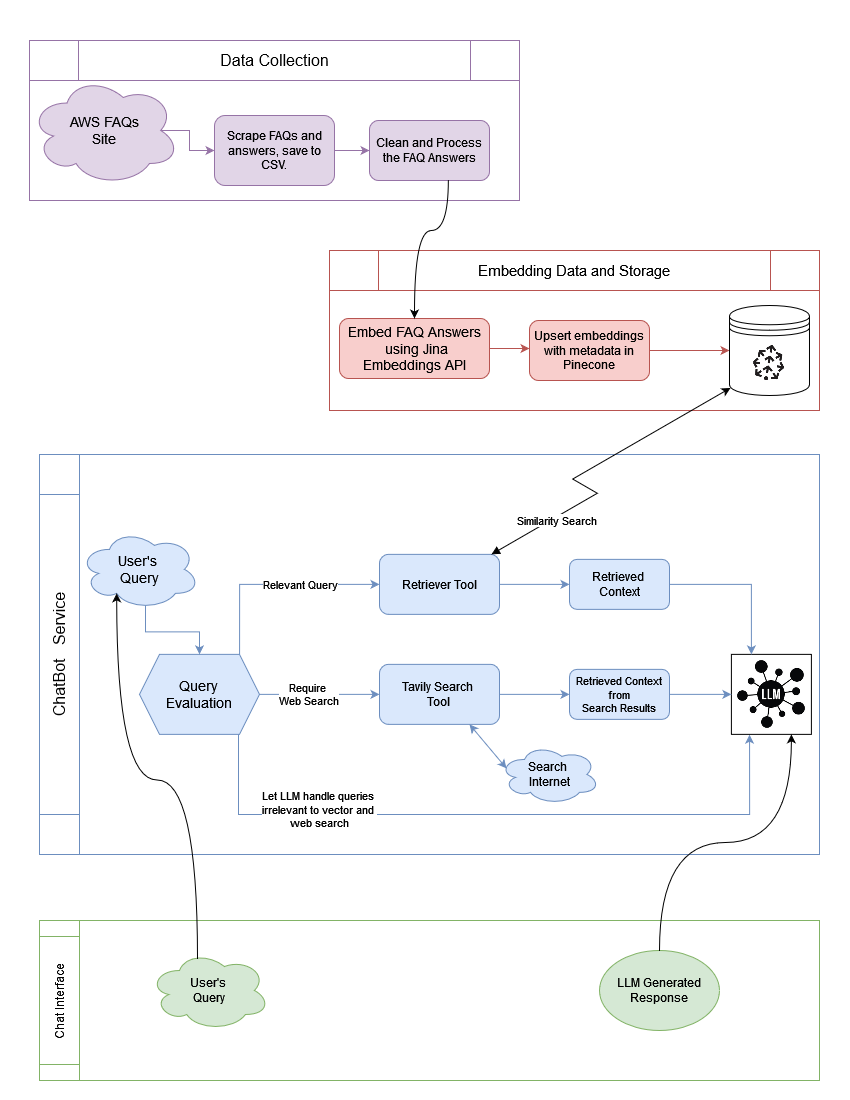

The diagram above was exported from draw.io. Its source (the exported page's mxGraphModel, read from the mxfile embedded in the PNG):
<mxGraphModel dx="993" dy="483" grid="0" gridSize="10" guides="1" tooltips="1" connect="1" arrows="1" fold="1" page="1" pageScale="1" pageWidth="850" pageHeight="1100" background="#ffffff" math="0" shadow="0">
  <root>
    <mxCell id="0" />
    <mxCell id="1" parent="0" />
    <mxCell id="CJBfRWo89qnF78wPO8rC-101" value="" style="group" parent="1" vertex="1" connectable="0">
      <mxGeometry x="330" y="250" width="490" height="160" as="geometry" />
    </mxCell>
    <mxCell id="CJBfRWo89qnF78wPO8rC-24" value="" style="rounded=0;whiteSpace=wrap;html=1;strokeColor=#B85450;" parent="CJBfRWo89qnF78wPO8rC-101" vertex="1">
      <mxGeometry width="490" height="160" as="geometry" />
    </mxCell>
    <mxCell id="CJBfRWo89qnF78wPO8rC-25" value="&lt;font style=&quot;font-size: 15px;&quot;&gt;Embedding Data and Storage&lt;br&gt;&lt;/font&gt;" style="shape=process;whiteSpace=wrap;html=1;backgroundOutline=1;strokeColor=#B85450;" parent="CJBfRWo89qnF78wPO8rC-101" vertex="1">
      <mxGeometry width="490" height="40" as="geometry" />
    </mxCell>
    <mxCell id="CJBfRWo89qnF78wPO8rC-39" style="edgeStyle=orthogonalEdgeStyle;rounded=0;orthogonalLoop=1;jettySize=auto;html=1;entryX=0;entryY=0.5;entryDx=0;entryDy=0;strokeColor=#B85450;" parent="CJBfRWo89qnF78wPO8rC-101" source="CJBfRWo89qnF78wPO8rC-31" edge="1">
      <mxGeometry relative="1" as="geometry">
        <mxPoint x="200" y="98" as="targetPoint" />
      </mxGeometry>
    </mxCell>
    <mxCell id="CJBfRWo89qnF78wPO8rC-31" value="&lt;div style=&quot;font-size: 14px;&quot;&gt;&lt;font style=&quot;font-size: 14px;&quot;&gt;Embed FAQ Answers&lt;/font&gt;&lt;/div&gt;&lt;font style=&quot;font-size: 14px;&quot;&gt;&amp;nbsp;using Jina Embeddings API&lt;/font&gt;" style="rounded=1;whiteSpace=wrap;html=1;fillColor=#f8cecc;strokeColor=#b85450;" parent="CJBfRWo89qnF78wPO8rC-101" vertex="1">
      <mxGeometry x="10" y="68" width="150" height="60" as="geometry" />
    </mxCell>
    <mxCell id="CJBfRWo89qnF78wPO8rC-40" style="edgeStyle=orthogonalEdgeStyle;rounded=0;orthogonalLoop=1;jettySize=auto;html=1;entryX=0;entryY=0.5;entryDx=0;entryDy=0;strokeColor=#B85450;" parent="CJBfRWo89qnF78wPO8rC-101" source="CJBfRWo89qnF78wPO8rC-32" target="CJBfRWo89qnF78wPO8rC-95" edge="1">
      <mxGeometry relative="1" as="geometry">
        <mxPoint x="360" y="100.00499999999988" as="targetPoint" />
        <Array as="points" />
      </mxGeometry>
    </mxCell>
    <mxCell id="CJBfRWo89qnF78wPO8rC-32" value="Upsert embeddings with metadata in Pinecone" style="rounded=1;whiteSpace=wrap;html=1;fillColor=#f8cecc;strokeColor=#b85450;" parent="CJBfRWo89qnF78wPO8rC-101" vertex="1">
      <mxGeometry x="200" y="70" width="120" height="60" as="geometry" />
    </mxCell>
    <mxCell id="CJBfRWo89qnF78wPO8rC-95" value="" style="shape=datastore;whiteSpace=wrap;html=1;" parent="CJBfRWo89qnF78wPO8rC-101" vertex="1">
      <mxGeometry x="399.99" y="55" width="80" height="90" as="geometry" />
    </mxCell>
    <mxCell id="CJBfRWo89qnF78wPO8rC-96" value="" style="shape=image;verticalLabelPosition=bottom;labelBackgroundColor=default;verticalAlign=top;aspect=fixed;imageAspect=0;image=data:image/png,(base64 omitted: 2660 chars);clipPath=inset(16.29% 19.66% 16.85% 20.79%);" parent="CJBfRWo89qnF78wPO8rC-101" vertex="1">
      <mxGeometry x="424.12" y="94.38999999999999" width="31.73" height="35.61" as="geometry" />
    </mxCell>
    <mxCell id="CJBfRWo89qnF78wPO8rC-100" value="" style="group" parent="1" vertex="1" connectable="0">
      <mxGeometry x="39.999999999999986" y="454" width="780" height="400" as="geometry" />
    </mxCell>
    <mxCell id="CJBfRWo89qnF78wPO8rC-43" value="" style="rounded=0;whiteSpace=wrap;html=1;strokeColor=#6C8EBF;" parent="CJBfRWo89qnF78wPO8rC-100" vertex="1">
      <mxGeometry x="1.4210854715202004e-14" width="780" height="400" as="geometry" />
    </mxCell>
    <mxCell id="CJBfRWo89qnF78wPO8rC-51" style="edgeStyle=orthogonalEdgeStyle;rounded=0;orthogonalLoop=1;jettySize=auto;html=1;entryX=0;entryY=0.5;entryDx=0;entryDy=0;exitX=0.834;exitY=0.001;exitDx=0;exitDy=0;exitPerimeter=0;strokeColor=#6C8EBF;" parent="CJBfRWo89qnF78wPO8rC-100" source="CJBfRWo89qnF78wPO8rC-45" target="CJBfRWo89qnF78wPO8rC-47" edge="1">
      <mxGeometry relative="1" as="geometry">
        <Array as="points">
          <mxPoint x="200" y="129.87" />
        </Array>
      </mxGeometry>
    </mxCell>
    <mxCell id="CJBfRWo89qnF78wPO8rC-52" value="Relevant Query" style="edgeLabel;html=1;align=center;verticalAlign=middle;resizable=0;points=[];" parent="CJBfRWo89qnF78wPO8rC-51" vertex="1" connectable="0">
      <mxGeometry x="-0.0018" relative="1" as="geometry">
        <mxPoint x="25" as="offset" />
      </mxGeometry>
    </mxCell>
    <mxCell id="CJBfRWo89qnF78wPO8rC-60" style="edgeStyle=orthogonalEdgeStyle;rounded=0;orthogonalLoop=1;jettySize=auto;html=1;entryX=0;entryY=0.5;entryDx=0;entryDy=0;strokeColor=#6C8EBF;" parent="CJBfRWo89qnF78wPO8rC-100" source="CJBfRWo89qnF78wPO8rC-45" target="CJBfRWo89qnF78wPO8rC-59" edge="1">
      <mxGeometry relative="1" as="geometry" />
    </mxCell>
    <mxCell id="CJBfRWo89qnF78wPO8rC-61" value="&lt;div&gt;Require&amp;nbsp;&lt;/div&gt;&lt;div&gt;Web Search&lt;/div&gt;" style="edgeLabel;html=1;align=center;verticalAlign=middle;resizable=0;points=[];" parent="CJBfRWo89qnF78wPO8rC-60" vertex="1" connectable="0">
      <mxGeometry x="-0.1785" relative="1" as="geometry">
        <mxPoint as="offset" />
      </mxGeometry>
    </mxCell>
    <mxCell id="CJBfRWo89qnF78wPO8rC-69" style="edgeStyle=orthogonalEdgeStyle;rounded=0;orthogonalLoop=1;jettySize=auto;html=1;exitX=0.825;exitY=0.998;exitDx=0;exitDy=0;entryX=0.227;entryY=1.004;entryDx=0;entryDy=0;exitPerimeter=0;entryPerimeter=0;strokeColor=#6C8EBF;" parent="CJBfRWo89qnF78wPO8rC-100" source="CJBfRWo89qnF78wPO8rC-45" target="CJBfRWo89qnF78wPO8rC-64" edge="1">
      <mxGeometry relative="1" as="geometry">
        <Array as="points">
          <mxPoint x="199" y="360" />
          <mxPoint x="710" y="360" />
        </Array>
      </mxGeometry>
    </mxCell>
    <mxCell id="CJBfRWo89qnF78wPO8rC-70" value="&lt;div&gt;Let LLM handle queries&amp;nbsp;&lt;/div&gt;&lt;div&gt;irrelevant to vector and&amp;nbsp;&lt;/div&gt;&lt;div&gt;web search&lt;/div&gt;" style="edgeLabel;html=1;align=center;verticalAlign=middle;resizable=0;points=[];" parent="CJBfRWo89qnF78wPO8rC-69" vertex="1" connectable="0">
      <mxGeometry x="-0.9039" relative="1" as="geometry">
        <mxPoint x="80" y="42" as="offset" />
      </mxGeometry>
    </mxCell>
    <mxCell id="CJBfRWo89qnF78wPO8rC-45" value="&lt;div style=&quot;font-size: 14px;&quot;&gt;&lt;font style=&quot;font-size: 14px;&quot;&gt;Query &lt;br&gt;&lt;/font&gt;&lt;/div&gt;&lt;div style=&quot;font-size: 14px;&quot;&gt;&lt;font style=&quot;font-size: 14px;&quot;&gt;Evaluation&lt;/font&gt;&lt;/div&gt;" style="shape=hexagon;perimeter=hexagonPerimeter2;whiteSpace=wrap;html=1;fixedSize=1;fillColor=#dae8fc;strokeColor=#6c8ebf;" parent="CJBfRWo89qnF78wPO8rC-100" vertex="1">
      <mxGeometry x="100.00000000000001" y="199.87" width="120" height="80" as="geometry" />
    </mxCell>
    <mxCell id="CJBfRWo89qnF78wPO8rC-66" style="edgeStyle=orthogonalEdgeStyle;rounded=0;orthogonalLoop=1;jettySize=auto;html=1;entryX=0;entryY=0.5;entryDx=0;entryDy=0;strokeColor=#6C8EBF;" parent="CJBfRWo89qnF78wPO8rC-100" source="CJBfRWo89qnF78wPO8rC-47" target="CJBfRWo89qnF78wPO8rC-65" edge="1">
      <mxGeometry relative="1" as="geometry" />
    </mxCell>
    <mxCell id="CJBfRWo89qnF78wPO8rC-47" value="Retriever Tool" style="rounded=1;whiteSpace=wrap;html=1;fillColor=#dae8fc;strokeColor=#6c8ebf;" parent="CJBfRWo89qnF78wPO8rC-100" vertex="1">
      <mxGeometry x="340" y="99.87" width="120" height="60" as="geometry" />
    </mxCell>
    <mxCell id="CJBfRWo89qnF78wPO8rC-82" style="edgeStyle=orthogonalEdgeStyle;rounded=0;orthogonalLoop=1;jettySize=auto;html=1;exitX=0.55;exitY=0.95;exitDx=0;exitDy=0;exitPerimeter=0;entryX=0.5;entryY=0;entryDx=0;entryDy=0;strokeColor=#6C8EBF;" parent="CJBfRWo89qnF78wPO8rC-100" source="CJBfRWo89qnF78wPO8rC-49" target="CJBfRWo89qnF78wPO8rC-45" edge="1">
      <mxGeometry relative="1" as="geometry" />
    </mxCell>
    <mxCell id="CJBfRWo89qnF78wPO8rC-49" value="&lt;div&gt;&lt;font style=&quot;font-size: 14px;&quot;&gt;User's&amp;nbsp;&lt;/font&gt;&lt;/div&gt;&lt;div&gt;&lt;font style=&quot;font-size: 14px;&quot;&gt;Query&lt;/font&gt;&lt;/div&gt;" style="ellipse;shape=cloud;whiteSpace=wrap;html=1;fillColor=#dae8fc;strokeColor=#6c8ebf;" parent="CJBfRWo89qnF78wPO8rC-100" vertex="1">
      <mxGeometry x="40.000000000000014" y="74.87" width="120" height="80" as="geometry" />
    </mxCell>
    <mxCell id="CJBfRWo89qnF78wPO8rC-68" style="edgeStyle=orthogonalEdgeStyle;rounded=0;orthogonalLoop=1;jettySize=auto;html=1;entryX=0;entryY=0.5;entryDx=0;entryDy=0;strokeColor=#6C8EBF;" parent="CJBfRWo89qnF78wPO8rC-100" source="CJBfRWo89qnF78wPO8rC-59" target="CJBfRWo89qnF78wPO8rC-67" edge="1">
      <mxGeometry relative="1" as="geometry" />
    </mxCell>
    <mxCell id="CJBfRWo89qnF78wPO8rC-59" value="&lt;div&gt;Tavily Search&amp;nbsp;&lt;/div&gt;&lt;div&gt;Tool&lt;br&gt;&lt;/div&gt;" style="rounded=1;whiteSpace=wrap;html=1;fillColor=#dae8fc;strokeColor=#6c8ebf;" parent="CJBfRWo89qnF78wPO8rC-100" vertex="1">
      <mxGeometry x="340" y="209.87" width="120" height="60" as="geometry" />
    </mxCell>
    <mxCell id="CJBfRWo89qnF78wPO8rC-64" value="" style="shape=image;verticalLabelPosition=bottom;labelBackgroundColor=default;verticalAlign=top;aspect=fixed;imageAspect=0;image=data:image/png,(base64 omitted: 8848 chars);imageBorder=default;" parent="CJBfRWo89qnF78wPO8rC-100" vertex="1">
      <mxGeometry x="691.9" y="199.87" width="80" height="80" as="geometry" />
    </mxCell>
    <mxCell id="CJBfRWo89qnF78wPO8rC-71" style="edgeStyle=orthogonalEdgeStyle;rounded=0;orthogonalLoop=1;jettySize=auto;html=1;entryX=0.25;entryY=0;entryDx=0;entryDy=0;strokeColor=#6C8EBF;" parent="CJBfRWo89qnF78wPO8rC-100" source="CJBfRWo89qnF78wPO8rC-65" target="CJBfRWo89qnF78wPO8rC-64" edge="1">
      <mxGeometry relative="1" as="geometry" />
    </mxCell>
    <mxCell id="CJBfRWo89qnF78wPO8rC-65" value="&lt;div&gt;&lt;font style=&quot;font-size: 12px;&quot;&gt;Retrieved&amp;nbsp;&lt;/font&gt;&lt;/div&gt;&lt;div&gt;&lt;font style=&quot;font-size: 12px;&quot;&gt;Context&lt;/font&gt;&lt;/div&gt;" style="rounded=1;whiteSpace=wrap;html=1;fillColor=#dae8fc;strokeColor=#6c8ebf;" parent="CJBfRWo89qnF78wPO8rC-100" vertex="1">
      <mxGeometry x="530" y="104.87" width="100" height="50" as="geometry" />
    </mxCell>
    <mxCell id="CJBfRWo89qnF78wPO8rC-73" style="edgeStyle=orthogonalEdgeStyle;rounded=0;orthogonalLoop=1;jettySize=auto;html=1;entryX=0;entryY=0.5;entryDx=0;entryDy=0;strokeColor=#6C8EBF;" parent="CJBfRWo89qnF78wPO8rC-100" source="CJBfRWo89qnF78wPO8rC-67" target="CJBfRWo89qnF78wPO8rC-64" edge="1">
      <mxGeometry relative="1" as="geometry" />
    </mxCell>
    <mxCell id="CJBfRWo89qnF78wPO8rC-67" value="&lt;div style=&quot;font-size: 11px;&quot;&gt;&lt;font style=&quot;font-size: 11px;&quot;&gt;Retrieved Context from&lt;br&gt;&lt;/font&gt;&lt;/div&gt;&lt;div style=&quot;font-size: 11px;&quot;&gt;&lt;font style=&quot;font-size: 11px;&quot;&gt;Search Results&lt;/font&gt;&lt;/div&gt;" style="rounded=1;whiteSpace=wrap;html=1;fillColor=#dae8fc;strokeColor=#6c8ebf;" parent="CJBfRWo89qnF78wPO8rC-100" vertex="1">
      <mxGeometry x="530" y="214.87" width="100" height="50" as="geometry" />
    </mxCell>
    <mxCell id="CJBfRWo89qnF78wPO8rC-74" value="&lt;div&gt;Search&amp;nbsp;&lt;/div&gt;&lt;div&gt;Internet&lt;/div&gt;" style="ellipse;shape=cloud;whiteSpace=wrap;html=1;fillColor=#dae8fc;strokeColor=#6c8ebf;" parent="CJBfRWo89qnF78wPO8rC-100" vertex="1">
      <mxGeometry x="460" y="289.87" width="100" height="60" as="geometry" />
    </mxCell>
    <mxCell id="CJBfRWo89qnF78wPO8rC-75" value="" style="endArrow=classic;startArrow=classic;html=1;rounded=0;entryX=0.07;entryY=0.4;entryDx=0;entryDy=0;entryPerimeter=0;exitX=0.75;exitY=1;exitDx=0;exitDy=0;strokeColor=#6C8EBF;" parent="CJBfRWo89qnF78wPO8rC-100" source="CJBfRWo89qnF78wPO8rC-59" target="CJBfRWo89qnF78wPO8rC-74" edge="1">
      <mxGeometry width="50" height="50" relative="1" as="geometry">
        <mxPoint x="400" y="349.87" as="sourcePoint" />
        <mxPoint x="450" y="299.87" as="targetPoint" />
      </mxGeometry>
    </mxCell>
    <mxCell id="CJBfRWo89qnF78wPO8rC-83" value="&lt;font style=&quot;font-size: 16px;&quot;&gt;ChatBot&amp;nbsp;&amp;nbsp; Service&lt;/font&gt;" style="shape=process;whiteSpace=wrap;html=1;backgroundOutline=1;rotation=-90;strokeColor=#6C8EBF;" parent="CJBfRWo89qnF78wPO8rC-100" vertex="1">
      <mxGeometry x="-180" y="180" width="400" height="40" as="geometry" />
    </mxCell>
    <mxCell id="CJBfRWo89qnF78wPO8rC-22" value="" style="group" parent="1" vertex="1" connectable="0">
      <mxGeometry x="30" y="40" width="490" height="160" as="geometry" />
    </mxCell>
    <mxCell id="CJBfRWo89qnF78wPO8rC-2" value="" style="rounded=0;whiteSpace=wrap;html=1;strokeColor=#9673A6;" parent="CJBfRWo89qnF78wPO8rC-22" vertex="1">
      <mxGeometry width="490" height="160" as="geometry" />
    </mxCell>
    <mxCell id="CJBfRWo89qnF78wPO8rC-3" value="&lt;font style=&quot;font-size: 16px;&quot;&gt;Data Collection&lt;/font&gt;" style="shape=process;whiteSpace=wrap;html=1;backgroundOutline=1;strokeColor=#9673A6;" parent="CJBfRWo89qnF78wPO8rC-22" vertex="1">
      <mxGeometry width="490" height="40" as="geometry" />
    </mxCell>
    <mxCell id="CJBfRWo89qnF78wPO8rC-21" style="edgeStyle=orthogonalEdgeStyle;rounded=0;orthogonalLoop=1;jettySize=auto;html=1;exitX=0.875;exitY=0.5;exitDx=0;exitDy=0;exitPerimeter=0;entryX=0;entryY=0.5;entryDx=0;entryDy=0;strokeColor=#9673A6;" parent="CJBfRWo89qnF78wPO8rC-22" source="CJBfRWo89qnF78wPO8rC-4" target="CJBfRWo89qnF78wPO8rC-5" edge="1">
      <mxGeometry relative="1" as="geometry">
        <Array as="points">
          <mxPoint x="160" y="90" />
          <mxPoint x="160" y="110" />
        </Array>
      </mxGeometry>
    </mxCell>
    <mxCell id="CJBfRWo89qnF78wPO8rC-4" value="&lt;div style=&quot;font-size: 14px;&quot;&gt;&lt;font style=&quot;font-size: 14px;&quot;&gt;AWS FAQs&lt;/font&gt;&lt;/div&gt;&lt;div style=&quot;font-size: 14px;&quot;&gt;&lt;font style=&quot;font-size: 14px;&quot;&gt;&lt;font style=&quot;font-size: 14px;&quot;&gt;Site&lt;/font&gt;&lt;br&gt;&lt;/font&gt;&lt;/div&gt;" style="ellipse;shape=cloud;whiteSpace=wrap;html=1;fillColor=#e1d5e7;strokeColor=#9673a6;" parent="CJBfRWo89qnF78wPO8rC-22" vertex="1">
      <mxGeometry y="35" width="150" height="110" as="geometry" />
    </mxCell>
    <mxCell id="CJBfRWo89qnF78wPO8rC-11" style="edgeStyle=orthogonalEdgeStyle;rounded=0;orthogonalLoop=1;jettySize=auto;html=1;entryX=0;entryY=0.5;entryDx=0;entryDy=0;strokeColor=#9673A6;" parent="CJBfRWo89qnF78wPO8rC-22" source="CJBfRWo89qnF78wPO8rC-5" target="CJBfRWo89qnF78wPO8rC-9" edge="1">
      <mxGeometry relative="1" as="geometry" />
    </mxCell>
    <mxCell id="CJBfRWo89qnF78wPO8rC-5" value="Scrape FAQs and answers, save to CSV." style="rounded=1;whiteSpace=wrap;html=1;fillColor=#e1d5e7;strokeColor=#9673a6;" parent="CJBfRWo89qnF78wPO8rC-22" vertex="1">
      <mxGeometry x="185" y="75" width="120" height="70" as="geometry" />
    </mxCell>
    <mxCell id="CJBfRWo89qnF78wPO8rC-9" value="Clean and Process the FAQ Answers" style="rounded=1;whiteSpace=wrap;html=1;fillColor=#e1d5e7;strokeColor=#9673a6;" parent="CJBfRWo89qnF78wPO8rC-22" vertex="1">
      <mxGeometry x="340" y="80" width="120" height="60" as="geometry" />
    </mxCell>
    <mxCell id="CJBfRWo89qnF78wPO8rC-26" style="edgeStyle=orthogonalEdgeStyle;rounded=0;orthogonalLoop=1;jettySize=auto;html=1;exitX=0.875;exitY=0.5;exitDx=0;exitDy=0;exitPerimeter=0;entryX=0;entryY=0.5;entryDx=0;entryDy=0;" parent="1" edge="1">
      <mxGeometry relative="1" as="geometry">
        <Array as="points">
          <mxPoint x="470" y="330" />
          <mxPoint x="470" y="350" />
        </Array>
        <mxPoint x="495" y="350" as="targetPoint" />
      </mxGeometry>
    </mxCell>
    <mxCell id="CJBfRWo89qnF78wPO8rC-28" style="edgeStyle=orthogonalEdgeStyle;rounded=0;orthogonalLoop=1;jettySize=auto;html=1;entryX=0;entryY=0.5;entryDx=0;entryDy=0;" parent="1" edge="1">
      <mxGeometry relative="1" as="geometry">
        <mxPoint x="650" y="350" as="targetPoint" />
      </mxGeometry>
    </mxCell>
    <mxCell id="CJBfRWo89qnF78wPO8rC-41" style="edgeStyle=orthogonalEdgeStyle;rounded=0;orthogonalLoop=1;jettySize=auto;html=1;exitX=0.657;exitY=1.001;exitDx=0;exitDy=0;entryX=0.5;entryY=0;entryDx=0;entryDy=0;curved=1;exitPerimeter=0;" parent="1" source="CJBfRWo89qnF78wPO8rC-9" target="CJBfRWo89qnF78wPO8rC-31" edge="1">
      <mxGeometry relative="1" as="geometry">
        <Array as="points">
          <mxPoint x="449" y="230" />
          <mxPoint x="415" y="230" />
        </Array>
      </mxGeometry>
    </mxCell>
    <mxCell id="CJBfRWo89qnF78wPO8rC-55" style="edgeStyle=isometricEdgeStyle;rounded=0;orthogonalLoop=1;jettySize=auto;html=1;entryX=0.013;entryY=0.916;entryDx=0;entryDy=0;startArrow=block;startFill=1;entryPerimeter=0;" parent="1" source="CJBfRWo89qnF78wPO8rC-47" target="CJBfRWo89qnF78wPO8rC-95" edge="1">
      <mxGeometry relative="1" as="geometry">
        <mxPoint x="750.95" y="378.41999999999985" as="targetPoint" />
      </mxGeometry>
    </mxCell>
    <mxCell id="CJBfRWo89qnF78wPO8rC-58" value="Similarity Search" style="edgeLabel;html=1;align=center;verticalAlign=middle;resizable=0;points=[];" parent="CJBfRWo89qnF78wPO8rC-55" vertex="1" connectable="0">
      <mxGeometry x="-0.1156" relative="1" as="geometry">
        <mxPoint x="-20" y="39" as="offset" />
      </mxGeometry>
    </mxCell>
    <mxCell id="CJBfRWo89qnF78wPO8rC-97" value="" style="group" parent="1" vertex="1" connectable="0">
      <mxGeometry x="40" y="920" width="780" height="160" as="geometry" />
    </mxCell>
    <mxCell id="CJBfRWo89qnF78wPO8rC-88" value="" style="rounded=0;whiteSpace=wrap;html=1;strokeColor=#82B366;" parent="CJBfRWo89qnF78wPO8rC-97" vertex="1">
      <mxGeometry width="780" height="160" as="geometry" />
    </mxCell>
    <mxCell id="CJBfRWo89qnF78wPO8rC-89" value="Chat Interface" style="shape=process;whiteSpace=wrap;html=1;backgroundOutline=1;rotation=-90;strokeColor=#82B366;" parent="CJBfRWo89qnF78wPO8rC-97" vertex="1">
      <mxGeometry x="-60" y="60" width="160" height="40" as="geometry" />
    </mxCell>
    <mxCell id="CJBfRWo89qnF78wPO8rC-91" value="&lt;div&gt;User's&amp;nbsp;&lt;/div&gt;&lt;div&gt;Query&lt;/div&gt;" style="ellipse;shape=cloud;whiteSpace=wrap;html=1;fillColor=#d5e8d4;strokeColor=#82b366;" parent="CJBfRWo89qnF78wPO8rC-97" vertex="1">
      <mxGeometry x="110" y="30" width="120" height="80" as="geometry" />
    </mxCell>
    <mxCell id="CJBfRWo89qnF78wPO8rC-93" value="LLM Generated Response" style="ellipse;whiteSpace=wrap;html=1;fillColor=#d5e8d4;strokeColor=#82b366;" parent="CJBfRWo89qnF78wPO8rC-97" vertex="1">
      <mxGeometry x="560" y="30" width="120" height="80" as="geometry" />
    </mxCell>
    <mxCell id="CJBfRWo89qnF78wPO8rC-94" style="edgeStyle=orthogonalEdgeStyle;rounded=0;orthogonalLoop=1;jettySize=auto;html=1;exitX=0.5;exitY=0;exitDx=0;exitDy=0;entryX=0.75;entryY=1;entryDx=0;entryDy=0;curved=1;" parent="1" source="CJBfRWo89qnF78wPO8rC-93" target="CJBfRWo89qnF78wPO8rC-64" edge="1">
      <mxGeometry relative="1" as="geometry" />
    </mxCell>
    <mxCell id="CJBfRWo89qnF78wPO8rC-92" style="edgeStyle=orthogonalEdgeStyle;rounded=0;orthogonalLoop=1;jettySize=auto;html=1;exitX=0.4;exitY=0.1;exitDx=0;exitDy=0;exitPerimeter=0;entryX=0.31;entryY=0.8;entryDx=0;entryDy=0;entryPerimeter=0;curved=1;" parent="1" source="CJBfRWo89qnF78wPO8rC-91" target="CJBfRWo89qnF78wPO8rC-49" edge="1">
      <mxGeometry relative="1" as="geometry" />
    </mxCell>
  </root>
</mxGraphModel>